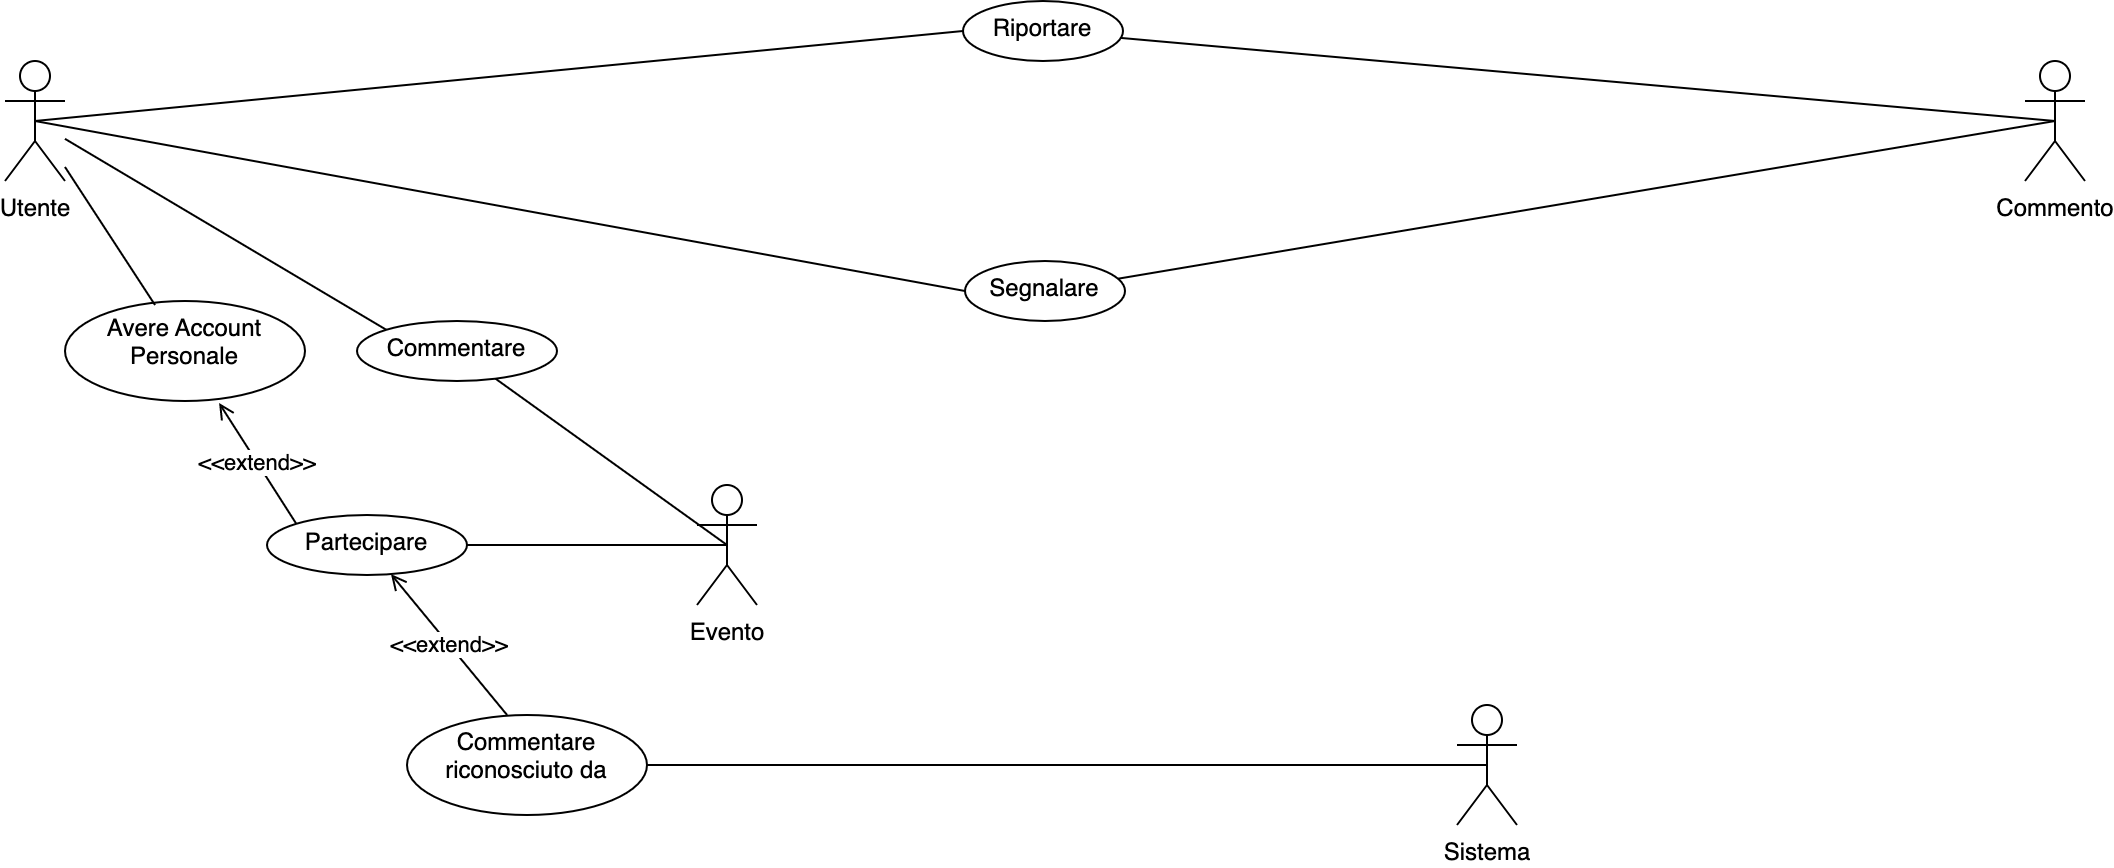

The diagram above was exported from draw.io. Its source (the exported page's mxGraphModel, read from the mxfile embedded in the PNG):
<mxGraphModel dx="1426" dy="712" grid="1" gridSize="10" guides="1" tooltips="1" connect="1" arrows="1" fold="1" page="1" pageScale="1" pageWidth="1169" pageHeight="827" math="0" shadow="0">
  <root>
    <mxCell id="0" />
    <mxCell id="1" parent="0" />
    <mxCell id="0bvsKtIdA_oZUNFiW0NE-7" style="rounded=0;orthogonalLoop=1;jettySize=auto;html=1;entryX=0;entryY=0.5;entryDx=0;entryDy=0;endArrow=none;endFill=0;exitX=0.5;exitY=0.5;exitDx=0;exitDy=0;exitPerimeter=0;" parent="1" source="0bvsKtIdA_oZUNFiW0NE-1" target="0bvsKtIdA_oZUNFiW0NE-6" edge="1">
      <mxGeometry relative="1" as="geometry" />
    </mxCell>
    <mxCell id="0bvsKtIdA_oZUNFiW0NE-10" style="edgeStyle=none;rounded=0;orthogonalLoop=1;jettySize=auto;html=1;entryX=0;entryY=0.5;entryDx=0;entryDy=0;endArrow=none;endFill=0;exitX=0.5;exitY=0.5;exitDx=0;exitDy=0;exitPerimeter=0;" parent="1" source="0bvsKtIdA_oZUNFiW0NE-1" target="0bvsKtIdA_oZUNFiW0NE-9" edge="1">
      <mxGeometry relative="1" as="geometry" />
    </mxCell>
    <mxCell id="0bvsKtIdA_oZUNFiW0NE-14" style="edgeStyle=none;rounded=0;orthogonalLoop=1;jettySize=auto;html=1;endArrow=none;endFill=0;entryX=0;entryY=0;entryDx=0;entryDy=0;" parent="1" source="0bvsKtIdA_oZUNFiW0NE-1" target="0bvsKtIdA_oZUNFiW0NE-13" edge="1">
      <mxGeometry relative="1" as="geometry" />
    </mxCell>
    <mxCell id="0bvsKtIdA_oZUNFiW0NE-18" value="&amp;lt;&amp;lt;extend&amp;gt;&amp;gt;" style="edgeStyle=none;rounded=0;orthogonalLoop=1;jettySize=auto;html=1;entryX=0.642;entryY=1.02;entryDx=0;entryDy=0;endArrow=open;endFill=0;startArrow=none;exitX=0;exitY=0;exitDx=0;exitDy=0;entryPerimeter=0;" parent="1" source="0bvsKtIdA_oZUNFiW0NE-17" target="vWyYXCzdRmuOQMva9TKI-3" edge="1">
      <mxGeometry relative="1" as="geometry" />
    </mxCell>
    <mxCell id="0bvsKtIdA_oZUNFiW0NE-1" value="Utente" style="shape=umlActor;verticalLabelPosition=bottom;verticalAlign=top;html=1;outlineConnect=0;" parent="1" vertex="1">
      <mxGeometry x="65" y="253" width="30" height="60" as="geometry" />
    </mxCell>
    <mxCell id="0bvsKtIdA_oZUNFiW0NE-2" value="Commento" style="shape=umlActor;verticalLabelPosition=bottom;verticalAlign=top;html=1;outlineConnect=0;" parent="1" vertex="1">
      <mxGeometry x="1075" y="253" width="30" height="60" as="geometry" />
    </mxCell>
    <mxCell id="0bvsKtIdA_oZUNFiW0NE-3" value="Sistema" style="shape=umlActor;verticalLabelPosition=bottom;verticalAlign=top;html=1;outlineConnect=0;" parent="1" vertex="1">
      <mxGeometry x="791" y="575" width="30" height="60" as="geometry" />
    </mxCell>
    <mxCell id="0bvsKtIdA_oZUNFiW0NE-8" style="edgeStyle=none;rounded=0;orthogonalLoop=1;jettySize=auto;html=1;entryX=0.5;entryY=0.5;entryDx=0;entryDy=0;entryPerimeter=0;endArrow=none;endFill=0;" parent="1" source="0bvsKtIdA_oZUNFiW0NE-6" target="0bvsKtIdA_oZUNFiW0NE-2" edge="1">
      <mxGeometry relative="1" as="geometry" />
    </mxCell>
    <mxCell id="0bvsKtIdA_oZUNFiW0NE-6" value="Riportare" style="ellipse;whiteSpace=wrap;html=1;verticalAlign=top;" parent="1" vertex="1">
      <mxGeometry x="544" y="223" width="80" height="30" as="geometry" />
    </mxCell>
    <mxCell id="0bvsKtIdA_oZUNFiW0NE-11" style="edgeStyle=none;rounded=0;orthogonalLoop=1;jettySize=auto;html=1;entryX=0.5;entryY=0.5;entryDx=0;entryDy=0;entryPerimeter=0;endArrow=none;endFill=0;" parent="1" source="0bvsKtIdA_oZUNFiW0NE-9" target="0bvsKtIdA_oZUNFiW0NE-2" edge="1">
      <mxGeometry relative="1" as="geometry" />
    </mxCell>
    <mxCell id="0bvsKtIdA_oZUNFiW0NE-9" value="Segnalare" style="ellipse;whiteSpace=wrap;html=1;verticalAlign=top;" parent="1" vertex="1">
      <mxGeometry x="545" y="353" width="80" height="30" as="geometry" />
    </mxCell>
    <mxCell id="0bvsKtIdA_oZUNFiW0NE-12" value="Evento" style="shape=umlActor;verticalLabelPosition=bottom;verticalAlign=top;html=1;outlineConnect=0;" parent="1" vertex="1">
      <mxGeometry x="411" y="465" width="30" height="60" as="geometry" />
    </mxCell>
    <mxCell id="0bvsKtIdA_oZUNFiW0NE-15" style="edgeStyle=none;rounded=0;orthogonalLoop=1;jettySize=auto;html=1;entryX=0.5;entryY=0.5;entryDx=0;entryDy=0;entryPerimeter=0;endArrow=none;endFill=0;" parent="1" source="0bvsKtIdA_oZUNFiW0NE-13" target="0bvsKtIdA_oZUNFiW0NE-12" edge="1">
      <mxGeometry relative="1" as="geometry" />
    </mxCell>
    <mxCell id="0bvsKtIdA_oZUNFiW0NE-13" value="Commentare" style="ellipse;whiteSpace=wrap;html=1;verticalAlign=top;" parent="1" vertex="1">
      <mxGeometry x="241" y="383" width="100" height="30" as="geometry" />
    </mxCell>
    <mxCell id="0bvsKtIdA_oZUNFiW0NE-19" style="edgeStyle=none;rounded=0;orthogonalLoop=1;jettySize=auto;html=1;entryX=0.5;entryY=0.5;entryDx=0;entryDy=0;entryPerimeter=0;endArrow=none;endFill=0;" parent="1" source="0bvsKtIdA_oZUNFiW0NE-17" target="0bvsKtIdA_oZUNFiW0NE-12" edge="1">
      <mxGeometry relative="1" as="geometry">
        <mxPoint x="441" y="495" as="targetPoint" />
      </mxGeometry>
    </mxCell>
    <mxCell id="0bvsKtIdA_oZUNFiW0NE-21" value="&amp;lt;&amp;lt;extend&amp;gt;&amp;gt;" style="edgeStyle=none;rounded=0;orthogonalLoop=1;jettySize=auto;html=1;endArrow=open;endFill=0;exitX=0.417;exitY=0;exitDx=0;exitDy=0;exitPerimeter=0;" parent="1" source="0bvsKtIdA_oZUNFiW0NE-20" target="0bvsKtIdA_oZUNFiW0NE-17" edge="1">
      <mxGeometry relative="1" as="geometry" />
    </mxCell>
    <mxCell id="0bvsKtIdA_oZUNFiW0NE-17" value="Partecipare" style="ellipse;whiteSpace=wrap;html=1;verticalAlign=top;" parent="1" vertex="1">
      <mxGeometry x="196" y="480" width="100" height="30" as="geometry" />
    </mxCell>
    <mxCell id="0bvsKtIdA_oZUNFiW0NE-22" style="edgeStyle=none;rounded=0;orthogonalLoop=1;jettySize=auto;html=1;entryX=0.5;entryY=0.5;entryDx=0;entryDy=0;entryPerimeter=0;endArrow=none;endFill=0;" parent="1" source="0bvsKtIdA_oZUNFiW0NE-20" target="0bvsKtIdA_oZUNFiW0NE-3" edge="1">
      <mxGeometry relative="1" as="geometry" />
    </mxCell>
    <mxCell id="0bvsKtIdA_oZUNFiW0NE-20" value="Commentare riconosciuto da" style="ellipse;whiteSpace=wrap;html=1;verticalAlign=top;" parent="1" vertex="1">
      <mxGeometry x="266" y="580" width="120" height="50" as="geometry" />
    </mxCell>
    <mxCell id="vWyYXCzdRmuOQMva9TKI-3" value="Avere Account Personale" style="ellipse;whiteSpace=wrap;html=1;verticalAlign=top;" parent="1" vertex="1">
      <mxGeometry x="95" y="373" width="120" height="50" as="geometry" />
    </mxCell>
    <mxCell id="vWyYXCzdRmuOQMva9TKI-4" value="" style="edgeStyle=none;rounded=0;orthogonalLoop=1;jettySize=auto;html=1;endArrow=none;endFill=0;entryX=0.375;entryY=0.04;entryDx=0;entryDy=0;entryPerimeter=0;" parent="1" source="0bvsKtIdA_oZUNFiW0NE-1" target="vWyYXCzdRmuOQMva9TKI-3" edge="1">
      <mxGeometry relative="1" as="geometry">
        <mxPoint x="95" y="305.1013313839385" as="sourcePoint" />
        <mxPoint x="195.6446609406728" y="453.3933982822018" as="targetPoint" />
      </mxGeometry>
    </mxCell>
  </root>
</mxGraphModel>